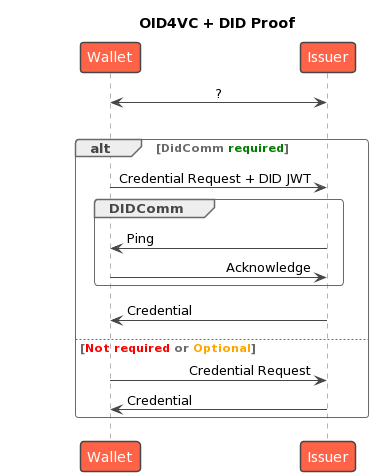

The diagram above was rendered by PlantUML. Its source (embedded in the PNG):
@startuml
!theme vibrant
!pragma teoz true
title "OID4VC + DID Proof"
participant Wallet
participant "Issuer" as CI
skinparam ParticipantPadding 75
skinparam sequenceMessageAlign reverseDirection

Wallet <-> CI: ?
|||
alt DidComm <color green>required</color>
   Wallet -> CI: Credential Request + DID JWT
   group DIDComm
      Wallet <- CI: Ping
      Wallet -> CI: Acknowledge
   end
   Wallet <- CI: Credential
else <color red>Not required</color> or <color orange>Optional</color>
   Wallet -> CI: Credential Request
   Wallet <- CI: Credential
end
@enduml